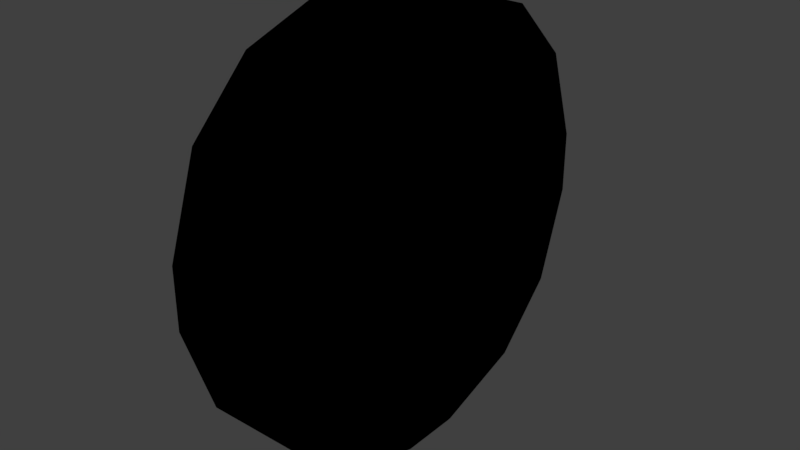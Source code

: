 # Source: small_truck_wheel.blend  (saved by Blender 2.79.0; exported with 4.5.12 LTS)
import bpy
from mathutils import Matrix  # noqa: F401  (used for matrix-valued properties, if any)

bpy.ops.wm.read_factory_settings(use_empty=True)
scene = bpy.context.scene
scene.name = 'Scene'

# ---- collections
col_collection_1 = bpy.data.collections.new('Collection 1'); scene.collection.children.link(col_collection_1)

# ---- materials (node trees are filled in below, after node groups)
mat_modelmaterial = bpy.data.materials.new('ModelMaterial')
mat_modelmaterial.alpha_threshold = 0.0
mat_modelmaterial.use_transparent_shadow = False
mat_modelmaterial.diffuse_color = (0.0, 0.0, 0.0, 1.0)
mat_modelmaterial.specular_color = (0.0, 0.0, 0.0)
mat_modelmaterial.roughness = 0.5
mat_modelmaterial.specular_intensity = 1.0

# ---- material node trees

# ---- world
world_world = bpy.data.worlds.new('World'); scene.world = world_world
world_world.color = (0.05088, 0.05088, 0.05088)
world_world.use_sun_shadow = False
world_world.sun_shadow_jitter_overblur = 0.0
world_world.cycles.sampling_method = 'MANUAL'

# ---- meshes
me_bodydooropenmodel = bpy.data.meshes.new('bodyDoorOpenModel')
me_bodydooropenmodel.from_pydata([(-0.0625, 0.4375, 0.09375), (0.0625, 0.4375, 0.09375), (0.0625, 0.4375, -0.09375), (-0.0625, 0.25, 0.09375), (0.25, 0.375, 0.09375), (0.25, 0.375, -0.09375), (0.0625, 0.25, -0.09375), (0.1875, 0.1875, -0.09375), (0.1875, 0.1875, 0.09375), (0.0625, 0.25, 0.09375), (0.375, 0.25, -0.09375), (0.375, 0.25, 0.09375), (0.4375, 0.0625, 0.09375), (0.25, 0.0625, 0.09375), (0.4375, 0.0625, -0.09375), (0.25, 0.0625, -0.09375), (0.4375, -0.0625, 0.09375), (0.25, -0.0625, 0.09375), (0.4375, -0.0625, -0.09375), (0.25, -0.0625, -0.09375), (0.1875, -0.1875, -0.09375), (0.375, -0.25, -0.09375), (0.375, -0.25, 0.09375), (0.1875, -0.1875, 0.09375), (0.25, -0.375, -0.09375), (0.0625, -0.25, 0.09375), (0.0625, -0.25, -0.09375), (0.25, -0.375, 0.09375), (0.0625, -0.4375, 0.09375), (-0.0625, -0.25, 0.09375), (-0.0625, -0.4375, -0.09375), (0.0625, -0.4375, -0.09375), (-0.0625, -0.4375, 0.09375), (-0.25, 0.375, 0.09375), (-0.0625, 0.4375, -0.09375), (-0.0625, 0.25, -0.09375), (-0.1875, 0.1875, 0.09375), (-0.375, 0.25, 0.09375), (-0.25, 0.375, -0.09375), (-0.375, 0.25, -0.09375), (-0.1875, 0.1875, -0.09375), (-0.4375, 0.0625, -0.09375), (-0.25, 0.0625, -0.09375), (-0.25, 0.0625, 0.09375), (-0.4375, 0.0625, 0.09375), (-0.25, -0.0625, 0.09375), (-0.4375, -0.0625, -0.09375), (-0.375, -0.25, -0.09375), (-0.1875, -0.1875, 0.09375), (-0.375, -0.25, 0.09375), (-0.1875, -0.1875, -0.09375), (-0.25, -0.375, -0.09375), (-0.25, -0.375, 0.09375), (-0.0625, -0.25, -0.09375), (-0.25, -0.0625, -0.09375), (-0.4375, -0.0625, 0.09375)], [], [(0, 1, 2, 34), (35, 6, 9, 3), (1, 0, 3, 9), (34, 2, 6, 35), (2, 1, 9, 6), (0, 34, 35, 3), (1, 4, 5, 2), (6, 7, 8, 9), (4, 1, 9, 8), (2, 5, 7, 6), (5, 4, 8, 7), (4, 11, 10, 5), (11, 4, 8), (5, 10, 7), (10, 11, 8, 7), (15, 14, 12, 13), (11, 8, 13, 12), (7, 10, 14, 15), (10, 11, 12, 14), (8, 7, 15, 13), (19, 18, 16, 17), (12, 13, 17, 16), (15, 14, 18, 19), (14, 12, 16, 18), (13, 15, 19, 17), (20, 21, 22, 23), (16, 17, 23, 22), (19, 18, 21, 20), (18, 16, 22, 21), (17, 19, 20, 23), (24, 21, 22, 27), (23, 27, 22), (20, 21, 24), (23, 20, 24, 27), (25, 23, 20, 26), (31, 24, 27, 28), (23, 25, 28, 27), (26, 20, 24, 31), (25, 26, 31, 28), (29, 25, 26, 53), (30, 31, 28, 32), (25, 29, 32, 28), (53, 26, 31, 30), (29, 53, 30, 32), (33, 0, 34, 38), (40, 35, 3, 36), (0, 33, 36, 3), (38, 34, 35, 40), (33, 38, 40, 36), (37, 33, 38, 39), (33, 37, 36), (39, 38, 40), (37, 39, 40, 36), (41, 42, 43, 44), (36, 37, 44, 43), (39, 40, 42, 41), (40, 36, 43, 42), (37, 39, 41, 44), (55, 45, 54, 46), (47, 50, 48, 49), (45, 55, 49, 48), (46, 54, 50, 47), (54, 45, 48, 50), (55, 46, 47, 49), (47, 51, 52, 49), (48, 49, 52), (50, 51, 47), (50, 48, 52, 51), (48, 29, 53, 50), (51, 30, 32, 52), (29, 48, 52, 32), (50, 53, 30, 51), (43, 44, 55, 45), (41, 42, 54, 46), (42, 43, 45, 54), (44, 41, 46, 55)])
_uv = me_bodydooropenmodel.uv_layers.new(name='UVMap')
_uv.uv.foreach_set('vector', [1.062, 0.9375, 1.094, 0.9375, 1.094, 0.9844, 1.062, 0.9844, 1.094, 0.9375, 1.125, 0.9375, 1.125, 0.9844, 1.094, 0.9844, 1.094, 0.9375, 1.062, 0.9375, 1.062, 0.8906, 1.094, 0.8906, 1.172, 0.9375, 1.141, 0.9375, 1.141, 0.8906, 1.172, 0.8906, 1.141, 0.9375, 1.094, 0.9375, 1.094, 0.8906, 1.141, 0.8906, 1.062, 0.9375, 1.016, 0.9375, 1.016, 0.8906, 1.062, 0.8906, 1.312, 0.9375, 1.344, 0.9375, 1.344, 0.9844, 1.312, 0.9844, 1.344, 0.9375, 1.375, 0.9375, 1.375, 0.9844, 1.344, 0.9844, 1.344, 0.9375, 1.312, 0.9375, 1.312, 0.8906, 1.344, 0.8906, 1.422, 0.9375, 1.391, 0.9375, 1.391, 0.8906, 1.422, 0.8906, 1.391, 0.9375, 1.344, 0.9375, 1.344, 0.8906, 1.391, 0.8906, 1.562, 0.9375, 1.594, 0.9375, 1.594, 0.9844, 1.562, 0.9844, 1.594, 0.9375, 1.562, 0.9375, 1.594, 0.9062, 1.672, 0.9375, 1.641, 0.9375, 1.672, 0.9062, 1.641, 0.9375, 1.594, 0.9375, 1.594, 0.9062, 1.641, 0.9062, 1.859, 0.9375, 1.906, 0.9375, 1.906, 0.9844, 1.859, 0.9844, 1.859, 0.9375, 1.812, 0.9375, 1.812, 0.9062, 1.859, 0.9062, 1.953, 0.9375, 1.906, 0.9375, 1.906, 0.9062, 1.953, 0.9062, 1.906, 0.9375, 1.859, 0.9375, 1.859, 0.9062, 1.906, 0.9062, 1.812, 0.9375, 1.766, 0.9375, 1.766, 0.9062, 1.812, 0.9062, 1.109, 0.8125, 1.156, 0.8125, 1.156, 0.8594, 1.109, 0.8594, 1.109, 0.8125, 1.062, 0.8125, 1.062, 0.7812, 1.109, 0.7812, 1.203, 0.8125, 1.156, 0.8125, 1.156, 0.7812, 1.203, 0.7812, 1.156, 0.8125, 1.109, 0.8125, 1.109, 0.7812, 1.156, 0.7812, 1.062, 0.8125, 1.016, 0.8125, 1.016, 0.7812, 1.062, 0.7812, 1.359, 0.8125, 1.406, 0.8125, 1.406, 0.8594, 1.359, 0.8594, 1.359, 0.8125, 1.312, 0.8125, 1.312, 0.7812, 1.359, 0.7812, 1.453, 0.8125, 1.406, 0.8125, 1.406, 0.7812, 1.453, 0.7812, 1.406, 0.8125, 1.359, 0.8125, 1.359, 0.7812, 1.406, 0.7812, 1.312, 0.8125, 1.266, 0.8125, 1.266, 0.7812, 1.312, 0.7812, 1.594, 0.8125, 1.625, 0.8125, 1.625, 0.8594, 1.594, 0.8594, 1.562, 0.8125, 1.562, 0.7812, 1.594, 0.7812, 1.641, 0.8125, 1.641, 0.7812, 1.672, 0.7812, 1.562, 0.8125, 1.516, 0.8125, 1.516, 0.7812, 1.562, 0.7812, 1.812, 0.8125, 1.844, 0.8125, 1.844, 0.8594, 1.812, 0.8594, 1.844, 0.8125, 1.875, 0.8125, 1.875, 0.8594, 1.844, 0.8594, 1.844, 0.8125, 1.812, 0.8125, 1.812, 0.7656, 1.844, 0.7656, 1.922, 0.8125, 1.891, 0.8125, 1.891, 0.7656, 1.922, 0.7656, 1.812, 0.8125, 1.766, 0.8125, 1.766, 0.7656, 1.812, 0.7656, 1.062, 0.6875, 1.094, 0.6875, 1.094, 0.7344, 1.062, 0.7344, 1.094, 0.6875, 1.125, 0.6875, 1.125, 0.7344, 1.094, 0.7344, 1.094, 0.6875, 1.062, 0.6875, 1.062, 0.6406, 1.094, 0.6406, 1.172, 0.6875, 1.141, 0.6875, 1.141, 0.6406, 1.172, 0.6406, 1.062, 0.6875, 1.016, 0.6875, 1.016, 0.6406, 1.062, 0.6406, 1.312, 0.6875, 1.344, 0.6875, 1.344, 0.7344, 1.312, 0.7344, 1.344, 0.6875, 1.375, 0.6875, 1.375, 0.7344, 1.344, 0.7344, 1.344, 0.6875, 1.312, 0.6875, 1.312, 0.6406, 1.344, 0.6406, 1.422, 0.6875, 1.391, 0.6875, 1.391, 0.6406, 1.422, 0.6406, 1.312, 0.6875, 1.266, 0.6875, 1.266, 0.6406, 1.312, 0.6406, 1.562, 0.6875, 1.594, 0.6875, 1.594, 0.7344, 1.562, 0.7344, 1.594, 0.6875, 1.562, 0.6875, 1.594, 0.6562, 1.672, 0.6875, 1.641, 0.6875, 1.672, 0.6562, 1.562, 0.6875, 1.516, 0.6875, 1.516, 0.6562, 1.562, 0.6562, 1.859, 0.6875, 1.906, 0.6875, 1.906, 0.7344, 1.859, 0.7344, 1.859, 0.6875, 1.812, 0.6875, 1.812, 0.6562, 1.859, 0.6562, 1.953, 0.6875, 1.906, 0.6875, 1.906, 0.6562, 1.953, 0.6562, 1.906, 0.6875, 1.859, 0.6875, 1.859, 0.6562, 1.906, 0.6562, 1.812, 0.6875, 1.766, 0.6875, 1.766, 0.6562, 1.812, 0.6562, 1.062, 0.5625, 1.109, 0.5625, 1.109, 0.6094, 1.062, 0.6094, 1.109, 0.5625, 1.156, 0.5625, 1.156, 0.6094, 1.109, 0.6094, 1.109, 0.5625, 1.062, 0.5625, 1.062, 0.5312, 1.109, 0.5312, 1.203, 0.5625, 1.156, 0.5625, 1.156, 0.5312, 1.203, 0.5312, 1.156, 0.5625, 1.109, 0.5625, 1.109, 0.5312, 1.156, 0.5312, 1.062, 0.5625, 1.016, 0.5625, 1.016, 0.5312, 1.062, 0.5312, 1.344, 0.5625, 1.375, 0.5625, 1.375, 0.6094, 1.344, 0.6094, 1.312, 0.5625, 1.312, 0.5312, 1.344, 0.5312, 1.391, 0.5625, 1.391, 0.5312, 1.422, 0.5312, 1.391, 0.5625, 1.344, 0.5625, 1.344, 0.5312, 1.391, 0.5312, 1.562, 0.5625, 1.594, 0.5625, 1.594, 0.6094, 1.562, 0.6094, 1.594, 0.5625, 1.625, 0.5625, 1.625, 0.6094, 1.594, 0.6094, 1.594, 0.5625, 1.562, 0.5625, 1.562, 0.5156, 1.594, 0.5156, 1.672, 0.5625, 1.641, 0.5625, 1.641, 0.5156, 1.672, 0.5156, 1.859, 0.5625, 1.812, 0.5625, 1.812, 0.5312, 1.859, 0.5312, 1.953, 0.5625, 1.906, 0.5625, 1.906, 0.5312, 1.953, 0.5312, 1.906, 0.5625, 1.859, 0.5625, 1.859, 0.5312, 1.906, 0.5312, 1.812, 0.5625, 1.766, 0.5625, 1.766, 0.5312, 1.812, 0.5312])
me_bodydooropenmodel.materials.append(mat_modelmaterial)
me_bodydooropenmodel.use_remesh_preserve_volume = False
me_bodydooropenmodel.use_remesh_preserve_attributes = False
me_bodydooropenmodel.use_mirror_vertex_groups = False
me_bodydooropenmodel.update()
me_bodydoorclosemodel = bpy.data.meshes.new('bodyDoorCloseModel')
me_bodydoorclosemodel.from_pydata([(-0.0625, 0.25, 0.09375), (0.0625, 0.25, 0.09375), (0.0625, 0.25, -0.09375), (-0.0625, 0.25, -0.09375), (-0.0625, 0.25, -0.09375), (0.0625, 0.25, -0.09375), (0.0625, 0.25, 0.09375), (-0.0625, 0.25, 0.09375), (-0.0625, -0.25, 0.09375), (0.0625, -0.25, 0.09375), (0.0625, -0.25, -0.09375), (-0.0625, -0.25, -0.09375), (-0.0625, -0.25, -0.09375), (0.0625, -0.25, -0.09375), (0.0625, -0.25, 0.09375), (-0.0625, -0.25, 0.09375), (0.25, 0.0625, 0.09375), (0.25, 0.0625, 0.09375), (0.25, 0.0625, -0.09375), (0.25, 0.0625, -0.09375), (0.25, -0.0625, -0.09375), (0.25, -0.0625, -0.09375), (0.25, -0.0625, 0.09375), (0.25, -0.0625, 0.09375), (-0.25, 0.0625, 0.09375), (-0.25, 0.0625, 0.09375), (-0.25, 0.0625, -0.09375), (-0.25, 0.0625, -0.09375), (-0.25, -0.0625, -0.09375), (-0.25, -0.0625, -0.09375), (-0.25, -0.0625, 0.09375), (-0.25, -0.0625, 0.09375), (-0.1875, 0.1875, 0.09375), (-0.1875, 0.1875, 0.09375), (-0.1875, 0.1875, -0.09375), (-0.1875, 0.1875, -0.09375), (-0.25, 0.0625, -0.09375), (-0.25, 0.0625, -0.09375), (-0.25, 0.0625, 0.09375), (-0.25, 0.0625, 0.09375), (0.1875, 0.1875, 0.09375), (0.1875, 0.1875, 0.09375), (0.1875, 0.1875, -0.09375), (0.1875, 0.1875, -0.09375), (0.25, 0.0625, -0.09375), (0.25, 0.0625, -0.09375), (0.25, 0.0625, 0.09375), (0.25, 0.0625, 0.09375), (-0.25, -0.0625, 0.09375), (-0.25, -0.0625, 0.09375), (-0.25, -0.0625, -0.09375), (-0.25, -0.0625, -0.09375), (-0.1875, -0.1875, -0.09375), (-0.1875, -0.1875, -0.09375), (-0.1875, -0.1875, 0.09375), (-0.1875, -0.1875, 0.09375), (0.25, -0.0625, 0.09375), (0.25, -0.0625, 0.09375), (0.25, -0.0625, -0.09375), (0.25, -0.0625, -0.09375), (0.1875, -0.1875, -0.09375), (0.1875, -0.1875, -0.09375), (0.1875, -0.1875, 0.09375), (0.1875, -0.1875, 0.09375), (0.0625, 0.25, 0.09375), (0.1875, 0.1875, 0.09375), (0.1875, 0.1875, -0.09375), (0.0625, 0.25, -0.09375), (0.0625, 0.25, -0.09375), (0.1875, 0.1875, -0.09375), (0.1875, 0.1875, 0.09375), (0.0625, 0.25, 0.09375), (-0.1875, 0.1875, 0.09375), (-0.0625, 0.25, 0.09375), (-0.0625, 0.25, -0.09375), (-0.1875, 0.1875, -0.09375), (-0.1875, 0.1875, -0.09375), (-0.0625, 0.25, -0.09375), (-0.0625, 0.25, 0.09375), (-0.1875, 0.1875, 0.09375), (0.0625, -0.25, 0.09375), (0.1875, -0.1875, 0.09375), (0.1875, -0.1875, -0.09375), (0.0625, -0.25, -0.09375), (0.0625, -0.25, -0.09375), (0.1875, -0.1875, -0.09375), (0.1875, -0.1875, 0.09375), (0.0625, -0.25, 0.09375), (-0.1875, -0.1875, 0.09375), (-0.0625, -0.25, 0.09375), (-0.0625, -0.25, -0.09375), (-0.1875, -0.1875, -0.09375), (-0.1875, -0.1875, -0.09375), (-0.0625, -0.25, -0.09375), (-0.0625, -0.25, 0.09375), (-0.1875, -0.1875, 0.09375)], [], [(0, 1, 2, 3), (4, 5, 6, 7), (1, 0, 7, 6), (3, 2, 5, 4), (2, 1, 6, 5), (0, 3, 4, 7), (8, 9, 10, 11), (12, 13, 14, 15), (9, 8, 15, 14), (11, 10, 13, 12), (10, 9, 14, 13), (8, 11, 12, 15), (16, 17, 18, 19), (20, 21, 22, 23), (17, 16, 23, 22), (19, 18, 21, 20), (18, 17, 22, 21), (16, 19, 20, 23), (24, 25, 26, 27), (28, 29, 30, 31), (25, 24, 31, 30), (27, 26, 29, 28), (26, 25, 30, 29), (24, 27, 28, 31), (32, 33, 34, 35), (36, 37, 38, 39), (33, 32, 39, 38), (35, 34, 37, 36), (34, 33, 38, 37), (32, 35, 36, 39), (40, 41, 42, 43), (44, 45, 46, 47), (41, 40, 47, 46), (43, 42, 45, 44), (42, 41, 46, 45), (40, 43, 44, 47), (48, 49, 50, 51), (52, 53, 54, 55), (49, 48, 55, 54), (51, 50, 53, 52), (50, 49, 54, 53), (48, 51, 52, 55), (56, 57, 58, 59), (60, 61, 62, 63), (57, 56, 63, 62), (59, 58, 61, 60), (58, 57, 62, 61), (56, 59, 60, 63), (64, 65, 66, 67), (68, 69, 70, 71), (65, 64, 71, 70), (67, 66, 69, 68), (66, 65, 70, 69), (64, 67, 68, 71), (72, 73, 74, 75), (76, 77, 78, 79), (73, 72, 79, 78), (75, 74, 77, 76), (74, 73, 78, 77), (72, 75, 76, 79), (80, 81, 82, 83), (84, 85, 86, 87), (81, 80, 87, 86), (83, 82, 85, 84), (82, 81, 86, 85), (80, 83, 84, 87), (88, 89, 90, 91), (92, 93, 94, 95), (89, 88, 95, 94), (91, 90, 93, 92), (90, 89, 94, 93), (88, 91, 92, 95)])
_uv = me_bodydoorclosemodel.uv_layers.new(name='UVMap')
_uv.uv.foreach_set('vector', [1.062, 0.4375, 1.094, 0.4375, 1.094, 0.4844, 1.062, 0.4844, 1.094, 0.4375, 1.125, 0.4375, 1.125, 0.4844, 1.094, 0.4844, 1.094, 0.4375, 1.062, 0.4375, 1.062, 0.4375, 1.094, 0.4375, 1.172, 0.4375, 1.141, 0.4375, 1.141, 0.4375, 1.172, 0.4375, 1.141, 0.4375, 1.094, 0.4375, 1.094, 0.4375, 1.141, 0.4375, 1.062, 0.4375, 1.016, 0.4375, 1.016, 0.4375, 1.062, 0.4375, 1.188, 0.4375, 1.219, 0.4375, 1.219, 0.4844, 1.188, 0.4844, 1.219, 0.4375, 1.25, 0.4375, 1.25, 0.4844, 1.219, 0.4844, 1.219, 0.4375, 1.188, 0.4375, 1.188, 0.4375, 1.219, 0.4375, 1.297, 0.4375, 1.266, 0.4375, 1.266, 0.4375, 1.297, 0.4375, 1.266, 0.4375, 1.219, 0.4375, 1.219, 0.4375, 1.266, 0.4375, 1.188, 0.4375, 1.141, 0.4375, 1.141, 0.4375, 1.188, 0.4375, 1.312, 0.4375, 1.312, 0.4375, 1.312, 0.4844, 1.312, 0.4844, 1.312, 0.4375, 1.312, 0.4375, 1.312, 0.4844, 1.312, 0.4844, 1.312, 0.4375, 1.312, 0.4375, 1.312, 0.4062, 1.312, 0.4062, 1.359, 0.4375, 1.359, 0.4375, 1.359, 0.4062, 1.359, 0.4062, 1.359, 0.4375, 1.312, 0.4375, 1.312, 0.4062, 1.359, 0.4062, 1.312, 0.4375, 1.266, 0.4375, 1.266, 0.4062, 1.312, 0.4062, 1.438, 0.4375, 1.438, 0.4375, 1.438, 0.4844, 1.438, 0.4844, 1.438, 0.4375, 1.438, 0.4375, 1.438, 0.4844, 1.438, 0.4844, 1.438, 0.4375, 1.438, 0.4375, 1.438, 0.4062, 1.438, 0.4062, 1.484, 0.4375, 1.484, 0.4375, 1.484, 0.4062, 1.484, 0.4062, 1.484, 0.4375, 1.438, 0.4375, 1.438, 0.4062, 1.484, 0.4062, 1.438, 0.4375, 1.391, 0.4375, 1.391, 0.4062, 1.438, 0.4062, 1.562, 0.4375, 1.562, 0.4375, 1.562, 0.4844, 1.562, 0.4844, 1.562, 0.4375, 1.562, 0.4375, 1.562, 0.4844, 1.562, 0.4844, 1.562, 0.4375, 1.562, 0.4375, 1.562, 0.4062, 1.562, 0.4062, 1.609, 0.4375, 1.609, 0.4375, 1.609, 0.4062, 1.609, 0.4062, 1.609, 0.4375, 1.562, 0.4375, 1.562, 0.4062, 1.609, 0.4062, 1.562, 0.4375, 1.516, 0.4375, 1.516, 0.4062, 1.562, 0.4062, 1.688, 0.4375, 1.688, 0.4375, 1.688, 0.4844, 1.688, 0.4844, 1.688, 0.4375, 1.688, 0.4375, 1.688, 0.4844, 1.688, 0.4844, 1.688, 0.4375, 1.688, 0.4375, 1.688, 0.4062, 1.688, 0.4062, 1.734, 0.4375, 1.734, 0.4375, 1.734, 0.4062, 1.734, 0.4062, 1.734, 0.4375, 1.688, 0.4375, 1.688, 0.4062, 1.734, 0.4062, 1.688, 0.4375, 1.641, 0.4375, 1.641, 0.4062, 1.688, 0.4062, 1.812, 0.4375, 1.812, 0.4375, 1.812, 0.4844, 1.812, 0.4844, 1.812, 0.4375, 1.812, 0.4375, 1.812, 0.4844, 1.812, 0.4844, 1.812, 0.4375, 1.812, 0.4375, 1.812, 0.4062, 1.812, 0.4062, 1.859, 0.4375, 1.859, 0.4375, 1.859, 0.4062, 1.859, 0.4062, 1.859, 0.4375, 1.812, 0.4375, 1.812, 0.4062, 1.859, 0.4062, 1.812, 0.4375, 1.766, 0.4375, 1.766, 0.4062, 1.812, 0.4062, 1.938, 0.4375, 1.938, 0.4375, 1.938, 0.4844, 1.938, 0.4844, 1.938, 0.4375, 1.938, 0.4375, 1.938, 0.4844, 1.938, 0.4844, 1.938, 0.4375, 1.938, 0.4375, 1.938, 0.4062, 1.938, 0.4062, 1.984, 0.4375, 1.984, 0.4375, 1.984, 0.4062, 1.984, 0.4062, 1.984, 0.4375, 1.938, 0.4375, 1.938, 0.4062, 1.984, 0.4062, 1.938, 0.4375, 1.891, 0.4375, 1.891, 0.4062, 1.938, 0.4062, 1.062, 0.3125, 1.094, 0.3125, 1.094, 0.3594, 1.062, 0.3594, 1.094, 0.3125, 1.125, 0.3125, 1.125, 0.3594, 1.094, 0.3594, 1.094, 0.3125, 1.062, 0.3125, 1.062, 0.3125, 1.094, 0.3125, 1.172, 0.3125, 1.141, 0.3125, 1.141, 0.3125, 1.172, 0.3125, 1.141, 0.3125, 1.094, 0.3125, 1.094, 0.3125, 1.141, 0.3125, 1.062, 0.3125, 1.016, 0.3125, 1.016, 0.3125, 1.062, 0.3125, 1.188, 0.3125, 1.219, 0.3125, 1.219, 0.3594, 1.188, 0.3594, 1.219, 0.3125, 1.25, 0.3125, 1.25, 0.3594, 1.219, 0.3594, 1.219, 0.3125, 1.188, 0.3125, 1.188, 0.3125, 1.219, 0.3125, 1.297, 0.3125, 1.266, 0.3125, 1.266, 0.3125, 1.297, 0.3125, 1.266, 0.3125, 1.219, 0.3125, 1.219, 0.3125, 1.266, 0.3125, 1.188, 0.3125, 1.141, 0.3125, 1.141, 0.3125, 1.188, 0.3125, 1.312, 0.3125, 1.344, 0.3125, 1.344, 0.3594, 1.312, 0.3594, 1.344, 0.3125, 1.375, 0.3125, 1.375, 0.3594, 1.344, 0.3594, 1.344, 0.3125, 1.312, 0.3125, 1.312, 0.3125, 1.344, 0.3125, 1.422, 0.3125, 1.391, 0.3125, 1.391, 0.3125, 1.422, 0.3125, 1.391, 0.3125, 1.344, 0.3125, 1.344, 0.3125, 1.391, 0.3125, 1.312, 0.3125, 1.266, 0.3125, 1.266, 0.3125, 1.312, 0.3125, 1.438, 0.3125, 1.469, 0.3125, 1.469, 0.3594, 1.438, 0.3594, 1.469, 0.3125, 1.5, 0.3125, 1.5, 0.3594, 1.469, 0.3594, 1.469, 0.3125, 1.438, 0.3125, 1.438, 0.3125, 1.469, 0.3125, 1.547, 0.3125, 1.516, 0.3125, 1.516, 0.3125, 1.547, 0.3125, 1.516, 0.3125, 1.469, 0.3125, 1.469, 0.3125, 1.516, 0.3125, 1.438, 0.3125, 1.391, 0.3125, 1.391, 0.3125, 1.438, 0.3125])
me_bodydoorclosemodel.materials.append(mat_modelmaterial)
me_bodydoorclosemodel.use_remesh_preserve_volume = False
me_bodydoorclosemodel.use_remesh_preserve_attributes = False
me_bodydoorclosemodel.use_mirror_vertex_groups = False
me_bodydoorclosemodel.update()
me_bodymodel = bpy.data.meshes.new('bodyModel')
me_bodymodel.from_pydata([(0.0625, 0.125, -0.125), (0.125, 0.0625, -0.0625), (0.0625, -0.125, -0.125), (0.0625, -0.125, -0.0625), (0.1094, 0.2266, 0.0), (0.0625, 0.125, -0.0625), (0.2266, 0.1094, -0.0625), (-0.1094, -0.2266, 0.0), (-0.2266, 0.1094, 0.0), (-0.125, 0.0625, -0.0625), (-0.125, -0.0625, -0.0625), (0.125, 0.0625, -0.125), (0.125, -0.0625, -0.0625), (0.125, -0.0625, -0.125), (-0.125, -0.0625, -0.125), (-0.0625, -0.125, -0.125), (-0.0625, -0.125, -0.0625), (-0.1094, 0.2266, 0.0), (-0.125, 0.0625, -0.125), (-0.0625, 0.125, -0.125), (-0.0625, 0.125, -0.0625), (-0.0625, 0.2503, 0.0), (0.0625, 0.2503, 0.0), (0.0625, 0.2503, -0.0625), (-0.0625, 0.2503, -0.0625), (-0.1094, 0.2269, -0.0625), (0.1094, 0.2269, -0.0625), (0.1094, 0.2269, 0.0), (-0.1094, 0.2269, 0.0), (0.1875, 0.1875, 0.0), (0.1875, 0.1875, -0.0625), (0.1094, 0.2266, -0.0625), (0.2266, 0.1094, 0.0), (0.2266, -0.1094, 0.0), (0.2266, -0.1094, -0.0625), (0.1094, -0.2266, -0.0625), (0.1875, -0.1875, -0.0625), (0.1875, -0.1875, 0.0), (0.1094, -0.2266, 0.0), (0.2269, 0.1094, 0.0), (0.2503, 0.0625, 0.0), (0.2503, 0.0625, -0.0625), (0.2269, 0.1094, -0.0625), (0.2269, -0.1094, -0.0625), (0.2503, -0.0625, -0.0625), (0.2503, -0.0625, 0.0), (0.2269, -0.1094, 0.0), (-0.1875, 0.1875, 0.0), (-0.1875, 0.1875, -0.0625), (-0.2266, 0.1094, -0.0625), (-0.1094, 0.2266, -0.0625), (-0.2503, 0.0625, 0.0), (-0.2269, 0.1094, 0.0), (-0.2269, 0.1094, -0.0625), (-0.2503, 0.0625, -0.0625), (-0.2503, -0.0625, -0.0625), (-0.2269, -0.1094, -0.0625), (-0.2269, -0.1094, 0.0), (-0.2503, -0.0625, 0.0), (-0.2266, -0.1094, 0.0), (-0.2266, -0.1094, -0.0625), (-0.1875, -0.1875, -0.0625), (-0.1094, -0.2266, -0.0625), (-0.1875, -0.1875, 0.0), (-0.1094, -0.2269, 0.0), (0.1094, -0.2269, 0.0), (0.1094, -0.2269, -0.0625), (-0.1094, -0.2269, -0.0625), (-0.0625, -0.2503, -0.0625), (0.0625, -0.2503, -0.0625), (0.0625, -0.2503, 0.0), (-0.0625, -0.2503, 0.0)], [], [(20, 5, 0, 19), (18, 11, 1, 9), (5, 20, 9, 1), (19, 0, 11, 18), (0, 5, 1, 11), (20, 19, 18, 9), (14, 13, 12, 10), (1, 9, 10, 12), (18, 11, 13, 14), (11, 1, 12, 13), (9, 18, 14, 10), (15, 2, 3, 16), (12, 10, 16, 3), (14, 13, 2, 15), (13, 12, 3, 2), (10, 14, 15, 16), (17, 4, 31, 50), (4, 17, 20, 5), (50, 31, 0, 19), (31, 4, 5, 0), (17, 50, 19, 20), (11, 6, 32, 1), (4, 5, 1, 32), (0, 31, 6, 11), (31, 4, 32, 6), (62, 35, 38, 7), (3, 16, 7, 38), (15, 2, 35, 62), (2, 3, 38, 35), (16, 15, 62, 7), (8, 9, 18, 49), (60, 14, 10, 59), (9, 8, 59, 10), (49, 18, 14, 60), (8, 49, 60, 59), (13, 34, 33, 12), (32, 1, 12, 33), (11, 6, 34, 13), (6, 32, 33, 34), (35, 34, 33, 38), (12, 3, 38, 33), (2, 13, 34, 35), (10, 59, 7, 16), (60, 14, 15, 62), (59, 60, 62, 7), (8, 17, 50, 49), (17, 8, 9, 20), (49, 50, 19, 18), (21, 22, 23, 24), (25, 26, 27, 28), (22, 21, 28, 27), (24, 23, 26, 25), (23, 22, 27, 26), (21, 24, 25, 28), (4, 29, 30, 31), (29, 4, 32), (31, 30, 6), (30, 29, 32, 6), (35, 36, 37, 38), (33, 38, 37), (35, 34, 36), (34, 33, 37, 36), (39, 40, 41, 42), (43, 44, 45, 46), (40, 39, 46, 45), (42, 41, 44, 43), (41, 40, 45, 44), (39, 42, 43, 46), (47, 17, 50, 48), (17, 47, 8), (48, 50, 49), (47, 48, 49, 8), (51, 52, 53, 54), (55, 56, 57, 58), (52, 51, 58, 57), (54, 53, 56, 55), (53, 52, 57, 56), (51, 54, 55, 58), (61, 62, 7, 63), (59, 63, 7), (60, 62, 61), (59, 60, 61, 63), (64, 65, 66, 67), (68, 69, 70, 71), (65, 64, 71, 70), (67, 66, 69, 68), (66, 65, 70, 69), (64, 67, 68, 71)])
_uv = me_bodymodel.uv_layers.new(name='UVMap')
_uv.uv.foreach_set('vector', [1.156, 0.9688, 1.219, 0.9688, 1.219, 0.9844, 1.156, 0.9844, 1.219, 0.9688, 1.281, 0.9688, 1.281, 0.9844, 1.219, 0.9844, 1.219, 0.9688, 1.156, 0.9688, 1.156, 0.9531, 1.219, 0.9531, 1.297, 0.9688, 1.234, 0.9688, 1.234, 0.9531, 1.297, 0.9531, 1.234, 0.9688, 1.219, 0.9688, 1.219, 0.9531, 1.234, 0.9531, 1.156, 0.9688, 1.141, 0.9688, 1.141, 0.9531, 1.156, 0.9531, 1.594, 0.3438, 1.656, 0.3438, 1.656, 0.3594, 1.594, 0.3594, 1.594, 0.3438, 1.531, 0.3438, 1.531, 0.3125, 1.594, 0.3125, 1.672, 0.3438, 1.609, 0.3438, 1.609, 0.3125, 1.672, 0.3125, 1.609, 0.3438, 1.594, 0.3438, 1.594, 0.3125, 1.609, 0.3125, 1.531, 0.3438, 1.516, 0.3438, 1.516, 0.3125, 1.531, 0.3125, 1.469, 0.9688, 1.531, 0.9688, 1.531, 0.9844, 1.469, 0.9844, 1.469, 0.9688, 1.406, 0.9688, 1.406, 0.9531, 1.469, 0.9531, 1.547, 0.9688, 1.484, 0.9688, 1.484, 0.9531, 1.547, 0.9531, 1.484, 0.9688, 1.469, 0.9688, 1.469, 0.9531, 1.484, 0.9531, 1.406, 0.9688, 1.391, 0.9688, 1.391, 0.9531, 1.406, 0.9531, 1.781, 0.3438, 1.812, 0.3438, 1.812, 0.3594, 1.781, 0.3594, 1.812, 0.3438, 1.781, 0.3438, 1.781, 0.3125, 1.812, 0.3125, 1.859, 0.3438, 1.828, 0.3438, 1.828, 0.3125, 1.859, 0.3125, 1.828, 0.3438, 1.812, 0.3438, 1.812, 0.3125, 1.828, 0.3125, 1.781, 0.3438, 1.766, 0.3438, 1.766, 0.3125, 1.781, 0.3125, 1.938, 0.3438, 1.969, 0.3438, 1.969, 0.3594, 1.938, 0.3594, 1.938, 0.3438, 1.906, 0.3438, 1.906, 0.3125, 1.938, 0.3125, 1.984, 0.3438, 1.953, 0.3438, 1.953, 0.3125, 1.984, 0.3125, 1.953, 0.3438, 1.938, 0.3438, 1.938, 0.3125, 1.953, 0.3125, 1.062, 0.2188, 1.094, 0.2188, 1.094, 0.2344, 1.062, 0.2344, 1.062, 0.2188, 1.031, 0.2188, 1.031, 0.1875, 1.062, 0.1875, 1.109, 0.2188, 1.078, 0.2188, 1.078, 0.1875, 1.109, 0.1875, 1.078, 0.2188, 1.062, 0.2188, 1.062, 0.1875, 1.078, 0.1875, 1.031, 0.2188, 1.016, 0.2188, 1.016, 0.1875, 1.031, 0.1875, 1.156, 0.2188, 1.188, 0.2188, 1.188, 0.2344, 1.156, 0.2344, 1.188, 0.2188, 1.219, 0.2188, 1.219, 0.2344, 1.188, 0.2344, 1.188, 0.2188, 1.156, 0.2188, 1.156, 0.1875, 1.188, 0.1875, 1.234, 0.2188, 1.203, 0.2188, 1.203, 0.1875, 1.234, 0.1875, 1.156, 0.2188, 1.141, 0.2188, 1.141, 0.1875, 1.156, 0.1875, 1.312, 0.2188, 1.344, 0.2188, 1.344, 0.2344, 1.312, 0.2344, 1.312, 0.2188, 1.281, 0.2188, 1.281, 0.1875, 1.312, 0.1875, 1.359, 0.2188, 1.328, 0.2188, 1.328, 0.1875, 1.359, 0.1875, 1.328, 0.2188, 1.312, 0.2188, 1.312, 0.1875, 1.328, 0.1875, 1.438, 0.2188, 1.469, 0.2188, 1.469, 0.2344, 1.438, 0.2344, 1.438, 0.2188, 1.406, 0.2188, 1.406, 0.1875, 1.438, 0.1875, 1.484, 0.2188, 1.453, 0.2188, 1.453, 0.1875, 1.484, 0.1875, 1.562, 0.2188, 1.531, 0.2188, 1.531, 0.1875, 1.562, 0.1875, 1.609, 0.2188, 1.578, 0.2188, 1.578, 0.1875, 1.609, 0.1875, 1.531, 0.2188, 1.516, 0.2188, 1.516, 0.1875, 1.531, 0.1875, 1.656, 0.2188, 1.688, 0.2188, 1.688, 0.2344, 1.656, 0.2344, 1.688, 0.2188, 1.656, 0.2188, 1.656, 0.1875, 1.688, 0.1875, 1.734, 0.2188, 1.703, 0.2188, 1.703, 0.1875, 1.734, 0.1875, 1.656, 0.9688, 1.719, 0.9688, 1.719, 0.9844, 1.656, 0.9844, 1.719, 0.9688, 1.781, 0.9688, 1.781, 0.9844, 1.719, 0.9844, 1.719, 0.9688, 1.656, 0.9688, 1.656, 0.9531, 1.719, 0.9531, 1.797, 0.9688, 1.734, 0.9688, 1.734, 0.9531, 1.797, 0.9531, 1.734, 0.9688, 1.719, 0.9688, 1.719, 0.9531, 1.734, 0.9531, 1.656, 0.9688, 1.641, 0.9688, 1.641, 0.9531, 1.656, 0.9531, 1.781, 0.2188, 1.797, 0.2188, 1.797, 0.2344, 1.781, 0.2344, 1.797, 0.2188, 1.781, 0.2188, 1.797, 0.1875, 1.828, 0.2188, 1.812, 0.2188, 1.828, 0.1875, 1.812, 0.2188, 1.797, 0.2188, 1.797, 0.1875, 1.812, 0.1875, 1.688, 0.8438, 1.719, 0.8438, 1.719, 0.8594, 1.688, 0.8594, 1.688, 0.8438, 1.656, 0.8281, 1.688, 0.8281, 1.734, 0.8438, 1.703, 0.8438, 1.703, 0.8281, 1.703, 0.8438, 1.688, 0.8438, 1.688, 0.8281, 1.703, 0.8281, 1.906, 0.2188, 1.922, 0.2188, 1.922, 0.2344, 1.906, 0.2344, 1.922, 0.2188, 1.938, 0.2188, 1.938, 0.2344, 1.922, 0.2344, 1.922, 0.2188, 1.906, 0.2188, 1.906, 0.1562, 1.922, 0.1562, 1.953, 0.2188, 1.938, 0.2188, 1.938, 0.1562, 1.953, 0.1562, 1.938, 0.2188, 1.922, 0.2188, 1.922, 0.1562, 1.938, 0.1562, 1.906, 0.2188, 1.891, 0.2188, 1.891, 0.1562, 1.906, 0.1562, 1.906, 0.8438, 1.938, 0.8438, 1.938, 0.8594, 1.906, 0.8594, 1.938, 0.8438, 1.906, 0.8438, 1.906, 0.8281, 1.984, 0.8438, 1.953, 0.8281, 1.984, 0.8281, 1.906, 0.8438, 1.891, 0.8438, 1.891, 0.8281, 1.906, 0.8281, 1.031, 0.09375, 1.047, 0.09375, 1.047, 0.1094, 1.031, 0.1094, 1.047, 0.09375, 1.062, 0.09375, 1.062, 0.1094, 1.047, 0.1094, 1.047, 0.09375, 1.031, 0.09375, 1.031, 0.03125, 1.047, 0.03125, 1.078, 0.09375, 1.062, 0.09375, 1.062, 0.03125, 1.078, 0.03125, 1.062, 0.09375, 1.047, 0.09375, 1.047, 0.03125, 1.062, 0.03125, 1.031, 0.09375, 1.016, 0.09375, 1.016, 0.03125, 1.031, 0.03125, 1.172, 0.09375, 1.188, 0.09375, 1.188, 0.1094, 1.172, 0.1094, 1.156, 0.09375, 1.156, 0.0625, 1.172, 0.0625, 1.188, 0.09375, 1.188, 0.0625, 1.203, 0.0625, 1.156, 0.09375, 1.141, 0.09375, 1.141, 0.0625, 1.156, 0.0625, 1.156, 0.7188, 1.219, 0.7188, 1.219, 0.7344, 1.156, 0.7344, 1.219, 0.7188, 1.281, 0.7188, 1.281, 0.7344, 1.219, 0.7344, 1.219, 0.7188, 1.156, 0.7188, 1.156, 0.7031, 1.219, 0.7031, 1.297, 0.7188, 1.234, 0.7188, 1.234, 0.7031, 1.297, 0.7031, 1.234, 0.7188, 1.219, 0.7188, 1.219, 0.7031, 1.234, 0.7031, 1.156, 0.7188, 1.141, 0.7188, 1.141, 0.7031, 1.156, 0.7031])
me_bodymodel.materials.append(mat_modelmaterial)
me_bodymodel.use_remesh_preserve_volume = False
me_bodymodel.use_remesh_preserve_attributes = False
me_bodymodel.use_mirror_vertex_groups = False
me_bodymodel.update()

# ---- objects
ob_bodydooropenmodel = bpy.data.objects.new('bodyDoorOpenModel', me_bodydooropenmodel)
ob_bodydoorclosemodel = bpy.data.objects.new('bodyDoorCloseModel', me_bodydoorclosemodel)
ob_bodymodel = bpy.data.objects.new('bodyModel', me_bodymodel)

# ---- transforms, parenting, visibility, modifiers, constraints
ob_bodydooropenmodel.location = (0.0, 0.0, 0.0)
ob_bodydooropenmodel.rotation_euler = (1.571, -0.0, -1.571)
ob_bodydooropenmodel.lineart.crease_threshold = 0.0
ob_bodydoorclosemodel.location = (0.0, 0.0, 0.0)
ob_bodydoorclosemodel.rotation_euler = (1.571, -0.0, -1.571)
ob_bodydoorclosemodel.lineart.crease_threshold = 0.0
ob_bodymodel.location = (0.0, 0.0, 0.0)
ob_bodymodel.rotation_euler = (1.571, -0.0, -1.571)
ob_bodymodel.lineart.crease_threshold = 0.0

# ---- collection membership
col_collection_1.objects.link(ob_bodydooropenmodel)
col_collection_1.objects.link(ob_bodydoorclosemodel)
col_collection_1.objects.link(ob_bodymodel)

# ---- scene / render settings (as saved in the file)
scene.frame_start = 1; scene.frame_end = 250; scene.frame_set(1)
scene.render.engine = 'BLENDER_EEVEE_NEXT'
scene.render.resolution_percentage = 50
scene.render.dither_intensity = 0.0
scene.cycles.use_denoising = False
scene.cycles.samples = 128
scene.cycles.sampling_pattern = 'TABULATED_SOBOL'
scene.cycles.use_adaptive_sampling = False
scene.cycles.use_light_tree = False
scene.cycles.blur_glossy = 0.0
scene.cycles.sample_clamp_indirect = 0.0
scene.view_settings.view_transform = 'Standard'
bpy.context.view_layer.update()

# ---- added for rendering (the .blend has no active camera and no usable light): camera, sun
cam_auto = bpy.data.cameras.new('AutoCamera')
cam_auto.lens = 50.0
cam_auto.sensor_width = 36.0
cam_auto.clip_end = 1000.0
ob_auto_camera = bpy.data.objects.new('AutoCamera', cam_auto)
scene.collection.objects.link(ob_auto_camera)
ob_auto_camera.location = (1.17828, -1.39519, 0.930127)
ob_auto_camera.rotation_euler = (1.09748, -7.21219e-08, 0.694738)
scene.camera = ob_auto_camera
light_auto_sun = bpy.data.lights.new('AutoSun', 'SUN')
light_auto_sun.energy = 3.0
light_auto_sun.angle = 0.0523599
ob_auto_sun = bpy.data.objects.new('AutoSun', light_auto_sun)
scene.collection.objects.link(ob_auto_sun)
ob_auto_sun.rotation_euler = (0.872665, 0.174533, 0.523599)
bpy.context.view_layer.update()
